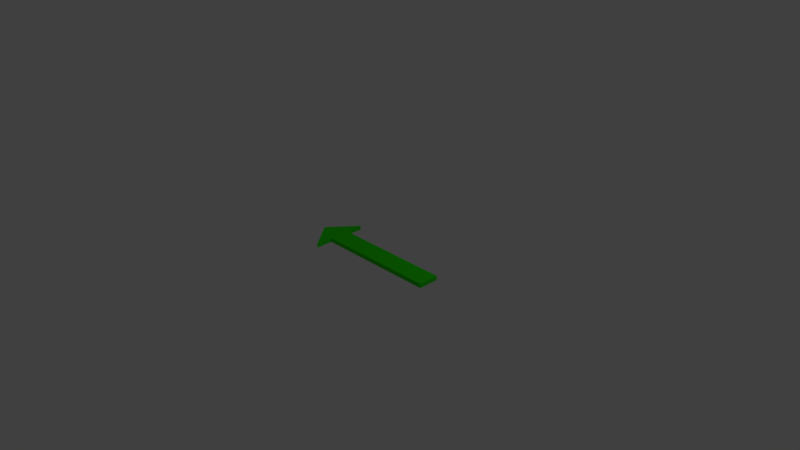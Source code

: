 # Source: arrow.blend  (saved by Blender 2.77.0; exported with 4.5.12 LTS)
import bpy
from mathutils import Matrix  # noqa: F401  (used for matrix-valued properties, if any)

bpy.ops.wm.read_factory_settings(use_empty=True)
scene = bpy.context.scene
scene.name = 'Scene'

# ---- collections
col_collection_1 = bpy.data.collections.new('Collection 1'); scene.collection.children.link(col_collection_1)

# ---- materials (node trees are filled in below, after node groups)
mat_material = bpy.data.materials.new('Material')
mat_material.alpha_threshold = 0.0
mat_material.use_transparent_shadow = False
mat_material.diffuse_color = (0.02662, 0.8, 0.0, 1.0)
mat_material.specular_color = (0.999, 1.0, 0.7727)
mat_material.roughness = 0.5
mat_material.specular_intensity = 1.0
mat_material.line_color = (0.0, 0.0, 0.0, 1.0)

# ---- material node trees

# ---- world
world_world = bpy.data.worlds.new('World'); scene.world = world_world
world_world.color = (0.05088, 0.05088, 0.05088)
world_world.use_sun_shadow = False
world_world.sun_shadow_jitter_overblur = 0.0
world_world.cycles.sampling_method = 'MANUAL'

# ---- cameras
cam_camera = bpy.data.cameras.new('Camera')
cam_camera.clip_end = 100.0
cam_camera.lens = 35.0
cam_camera.sensor_width = 32.0
cam_camera.sensor_height = 18.0
cam_camera.ortho_scale = 7.314
cam_camera.dof.focus_distance = 0.0
cam_camera.dof.aperture_fstop = 128.0

# ---- lights
light_lamp = bpy.data.lights.new('Lamp', 'POINT')
light_lamp.transmission_factor = 0.0
light_lamp.cutoff_distance = 30.0
light_lamp.energy = 100.0
light_lamp.shadow_buffer_clip_start = 1.001
light_lamp.shadow_soft_size = 0.1
light_lamp.shadow_maximum_resolution = 0.006
light_lamp.use_absolute_resolution = True

# ---- meshes
me_cube = bpy.data.meshes.new('Cube')
me_cube.from_pydata([(1.0, 1.0, -1.0), (1.0, -1.0, -1.0), (-0.6896, -0.9906, -1.0), (-0.6896, -2.678, 1.0), (1.0, 1.0, 1.0), (1.0, -1.0, 1.0), (-0.6896, -0.9906, 1.0), (-1.0, -0.007208, 1.0), (-0.6896, 1.0, -1.0), (-0.6896, -1.0, -1.0), (-0.6896, 1.0, 1.0), (-0.6896, -1.0, 1.0), (-0.6896, 2.687, -1.0), (-1.0, 0.01664, -1.0), (-1.0, 0.01664, 1.0), (-0.6896, 2.687, 1.0), (1.0, -5.96e-08, -1.0), (-1.0, 2.98e-07, -1.0), (1.0, -5.364e-07, 1.0), (-1.0, 1.788e-07, 1.0), (-0.6896, 5.96e-08, 1.0), (-0.6896, 1.788e-07, -1.0), (-1.0, -0.007208, -1.0), (-0.6896, -2.678, -1.0)], [(19, 17)], [(2, 6, 3, 23), (16, 18, 5, 1), (23, 3, 7, 22), (4, 0, 8, 10), (1, 5, 11, 9), (18, 20, 11, 5), (16, 1, 9, 21), (15, 12, 13, 14), (10, 8, 12, 15), (0, 16, 21, 8), (4, 10, 20, 18), (0, 4, 18, 16), (3, 6, 20, 10, 15, 14, 7), (22, 13, 12, 8, 21, 2, 23), (14, 13, 17, 7)])
me_cube.materials.append(mat_material)
me_cube.use_remesh_preserve_volume = False
me_cube.use_remesh_preserve_attributes = False
me_cube.use_mirror_vertex_groups = False
me_cube.update()

# ---- objects
ob_cube = bpy.data.objects.new('Cube', me_cube)
ob_lamp = bpy.data.objects.new('Lamp', light_lamp)
ob_camera = bpy.data.objects.new('Camera', cam_camera)

# ---- transforms, parenting, visibility, modifiers, constraints
ob_cube.location = (0.0, 0.0, 0.0)
ob_cube.scale = (1.0, 0.14, 0.03)
ob_cube.lock_rotations_4d = False
ob_cube.empty_display_type = 'ARROWS'
ob_cube.lineart.crease_threshold = 0.0
ob_lamp.location = (4.076, 1.005, 5.904)
ob_lamp.rotation_euler = (0.6503, 0.05522, 1.866)
ob_lamp.lock_rotations_4d = False
ob_lamp.empty_display_type = 'ARROWS'
ob_lamp.color = (0.0, 0.0, 0.0, 0.0)
ob_lamp.lineart.crease_threshold = 0.0
ob_camera.location = (7.481, -6.508, 5.344)
ob_camera.rotation_euler = (1.109, 0.01082, 0.8149)
ob_camera.lock_rotations_4d = False
ob_camera.empty_display_type = 'ARROWS'
ob_camera.color = (0.0, 0.0, 0.0, 0.0)
ob_camera.display_type = 'WIRE'
ob_camera.lineart.crease_threshold = 0.0

# ---- collection membership
col_collection_1.objects.link(ob_cube)
col_collection_1.objects.link(ob_lamp)
col_collection_1.objects.link(ob_camera)

# ---- scene / render settings (as saved in the file)
scene.camera = ob_camera
scene.frame_start = 1; scene.frame_end = 250; scene.frame_set(1)
scene.render.engine = 'BLENDER_EEVEE_NEXT'
scene.render.resolution_percentage = 50
scene.render.dither_intensity = 0.0
scene.cycles.use_denoising = False
scene.cycles.samples = 128
scene.cycles.sampling_pattern = 'TABULATED_SOBOL'
scene.cycles.light_sampling_threshold = 0.0
scene.cycles.use_adaptive_sampling = False
scene.cycles.use_light_tree = False
scene.cycles.blur_glossy = 0.0
scene.cycles.sample_clamp_indirect = 0.0
scene.view_settings.view_transform = 'Standard'
bpy.context.view_layer.update()
